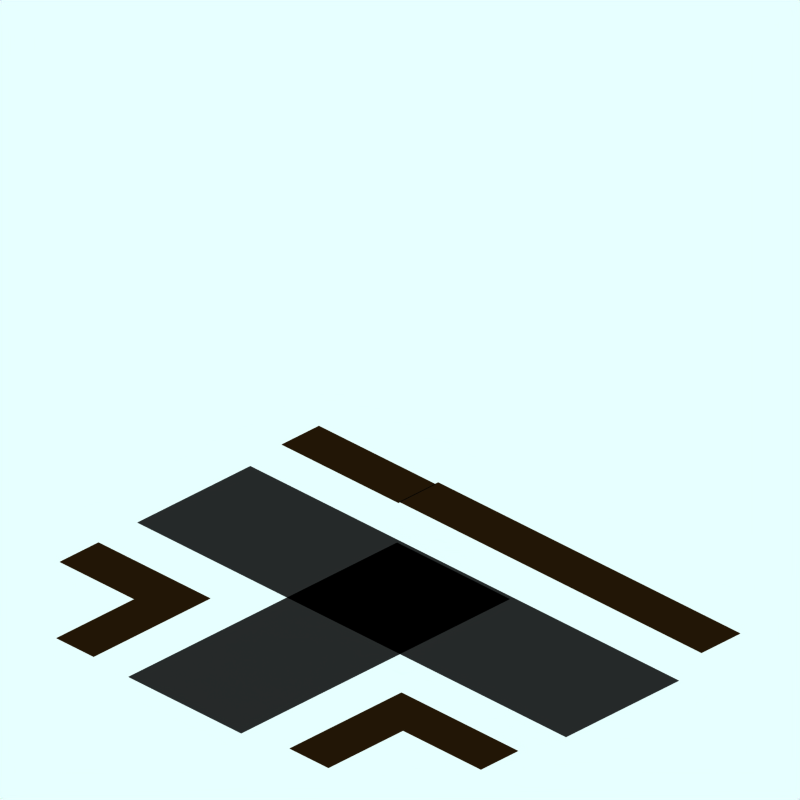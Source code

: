# Source: tub-boat-canal-t.blend  (saved by Blender 4.0.36; exported with 4.5.12 LTS)
import bpy
from mathutils import Matrix  # noqa: F401  (used for matrix-valued properties, if any)

bpy.ops.wm.read_factory_settings(use_empty=True)
scene = bpy.context.scene
scene.name = 'Scene'

# ---- collections
col_collection_1 = bpy.data.collections.new('Collection 1'); scene.collection.children.link(col_collection_1)
col_collection_2 = bpy.data.collections.new('Collection 2'); scene.collection.children.link(col_collection_2)
col_collection_3 = bpy.data.collections.new('Collection 3'); scene.collection.children.link(col_collection_3)
col_collection_11 = bpy.data.collections.new('Collection 11'); scene.collection.children.link(col_collection_11)
col_collection_11.hide_render = True
col_collection_11.hide_viewport = True

# ---- materials (node trees are filled in below, after node groups)
mat_tarmac_002 = bpy.data.materials.new('Tarmac_002')
mat_tarmac_002.alpha_threshold = 0.0
mat_tarmac_002.diffuse_color = (0.1437, 0.08435, 0.02346, 1.0)
mat_tarmac_002.specular_color = (0.5, 0.4999, 0.4999)
mat_tarmac_002.roughness = 0.5
mat_tarmac_002.line_color = (0.0, 0.0, 0.0, 1.0)
mat_tarmac_001 = bpy.data.materials.new('Tarmac.001')
mat_tarmac_001.alpha_threshold = 0.0
mat_tarmac_001.diffuse_color = (0.128, 0.128, 0.128, 1.0)
mat_tarmac_001.specular_color = (0.5, 0.4999, 0.4999)
mat_tarmac_001.roughness = 0.5
mat_tarmac_001.line_color = (0.0, 0.0, 0.0, 1.0)
mat_tarmac = bpy.data.materials.new('Tarmac')
mat_tarmac.alpha_threshold = 0.0
mat_tarmac.preview_render_type = 'CUBE'
mat_tarmac.diffuse_color = (0.16, 0.16, 0.16, 1.0)
mat_tarmac.specular_color = (1.0, 0.9999, 0.9999)
mat_tarmac.roughness = 0.5
mat_tarmac.line_color = (0.0, 0.0, 0.0, 1.0)
mat_tarmac_002_1 = bpy.data.materials.new('Tarmac.002')
mat_tarmac_002_1.alpha_threshold = 0.0
mat_tarmac_002_1.preview_render_type = 'CUBE'
mat_tarmac_002_1.diffuse_color = (0.1796, 0.1054, 0.02932, 1.0)
mat_tarmac_002_1.specular_color = (1.0, 0.9999, 0.9999)
mat_tarmac_002_1.roughness = 0.5
mat_tarmac_002_1.line_color = (0.0, 0.0, 0.0, 1.0)
mat_transparent = bpy.data.materials.new('Transparent')
mat_transparent.alpha_threshold = 0.0
mat_transparent.preview_render_type = 'FLAT'
mat_transparent.roughness = 0.5

# ---- material node trees

# ---- world
world_world = bpy.data.worlds.new('World'); scene.world = world_world
world_world.color = (0.9059, 1.0, 1.0)
world_world.use_sun_shadow = False
world_world.sun_shadow_jitter_overblur = 0.0
world_world.cycles.sampling_method = 'MANUAL'
world_world.cycles.sample_map_resolution = 256

# ---- cameras
cam_camera_001 = bpy.data.cameras.new('Camera.001')
cam_camera_001.type = 'ORTHO'
cam_camera_001.passepartout_alpha = 0.2
cam_camera_001.clip_end = 100.0
cam_camera_001.lens = 35.0
cam_camera_001.sensor_width = 32.0
cam_camera_001.sensor_height = 18.0
cam_camera_001.ortho_scale = 12.0
cam_camera_001.display_size = 5.91
cam_camera_001.show_passepartout = False
cam_camera_001.show_safe_areas = True
cam_camera_001.dof.focus_distance = 0.0
cam_camera_001.dof.aperture_fstop = 128.0

# ---- lights
light_lamp = bpy.data.lights.new('Lamp', 'SPOT')
light_lamp.transmission_factor = 0.0
light_lamp.energy = 8.0
light_lamp.shadow_buffer_clip_start = 0.5
light_lamp.shadow_soft_size = 1.0
light_lamp.shadow_maximum_resolution = 0.006
light_lamp.use_absolute_resolution = True
light_lamp.use_soft_falloff = False
light_lamp.cycles.use_multiple_importance_sampling = False

# ---- meshes
me_plane_010 = bpy.data.meshes.new('Plane.010')
me_plane_010.from_pydata([(5.884, -2.776, -2.015), (4.158, -2.776, -2.015), (5.884, -2.111, -2.015), (3.295, -2.776, -2.015), (5.021, -2.776, -2.015), (4.158, -2.111, -2.015), (3.295, -2.111, -2.015), (5.021, -2.111, -2.015)], [], [(1, 5, 6, 3), (4, 7, 5, 1), (0, 2, 7, 4)])
me_plane_010.materials.append(mat_tarmac_002)
me_plane_010.materials.append(mat_tarmac_001)
me_plane_010.use_remesh_preserve_volume = False
me_plane_010.use_remesh_preserve_attributes = False
me_plane_010.use_mirror_vertex_groups = False
me_plane_010.update()
me_plane_009 = bpy.data.meshes.new('Plane.009')
me_plane_009.from_pydata([(4.158, -4.105, -2.015), (4.158, -2.776, -2.015), (3.295, -4.105, -2.015), (3.295, -2.776, -2.015), (4.158, -3.44, -2.015), (4.158, 1.277, -2.015), (3.295, 1.277, -2.015), (3.295, -3.44, -2.015)], [], [(1, 5, 6, 3), (0, 4, 7, 2), (4, 1, 3, 7)])
me_plane_009.materials.append(mat_tarmac_002)
me_plane_009.materials.append(mat_tarmac_001)
me_plane_009.use_remesh_preserve_volume = False
me_plane_009.use_remesh_preserve_attributes = False
me_plane_009.use_mirror_vertex_groups = False
me_plane_009.update()
me_plane_007 = bpy.data.meshes.new('Plane.007')
me_plane_007.from_pydata([(5.884, -2.776, -2.015), (4.158, -4.105, -2.015), (4.158, -2.776, -2.015), (5.884, -2.111, -2.015), (3.295, -4.105, -2.015), (3.295, -2.776, -2.015), (5.021, -2.776, -2.015), (4.158, -3.44, -2.015), (4.158, -2.111, -2.015), (3.295, -2.111, -2.015), (3.295, -3.44, -2.015), (5.021, -2.111, -2.015)], [], [(2, 8, 9, 5), (1, 7, 10, 4), (7, 2, 5, 10), (6, 11, 8, 2), (0, 3, 11, 6)])
me_plane_007.materials.append(mat_tarmac_002)
me_plane_007.materials.append(mat_tarmac_001)
me_plane_007.use_remesh_preserve_volume = False
me_plane_007.use_remesh_preserve_attributes = False
me_plane_007.use_mirror_vertex_groups = False
me_plane_007.update()
me_plane_001 = bpy.data.meshes.new('Plane.001')
me_plane_001.from_pydata([(5.884, -2.776, -2.015), (4.158, -4.105, -2.015), (4.158, -2.776, -2.015), (5.884, -2.111, -2.015), (3.295, -4.105, -2.015), (3.295, -2.776, -2.015), (5.021, -2.776, -2.015), (4.158, -3.44, -2.015), (4.158, -2.111, -2.015), (3.295, -2.111, -2.015), (3.295, -3.44, -2.015), (5.021, -2.111, -2.015)], [], [(2, 8, 9, 5), (1, 7, 10, 4), (7, 2, 5, 10), (6, 11, 8, 2), (0, 3, 11, 6)])
me_plane_001.materials.append(mat_tarmac_002)
me_plane_001.materials.append(mat_tarmac_001)
me_plane_001.use_remesh_preserve_volume = False
me_plane_001.use_remesh_preserve_attributes = False
me_plane_001.use_mirror_vertex_groups = False
me_plane_001.update()
me_plane_011 = bpy.data.meshes.new('Plane.011')
me_plane_011.from_pydata([(5.232, -2.34, -2.015), (-0.7243, -2.34, -2.015), (-0.7243, 2.088, -2.015), (5.232, 2.088, -2.015)], [], [(0, 3, 2, 1)])
me_plane_011.materials.append(mat_tarmac)
me_plane_011.materials.append(mat_tarmac_002_1)
me_plane_011.use_remesh_preserve_volume = False
me_plane_011.use_remesh_preserve_attributes = False
me_plane_011.use_mirror_vertex_groups = False
me_plane_011.update()
me_plane_008 = bpy.data.meshes.new('Plane.008')
me_plane_008.from_pydata([(5.232, -2.34, -2.015), (-4.275, -2.34, -2.015), (-4.275, 2.088, -2.015), (5.232, 2.088, -2.015)], [], [(0, 3, 2, 1)])
me_plane_008.materials.append(mat_tarmac)
me_plane_008.materials.append(mat_tarmac_002_1)
me_plane_008.use_remesh_preserve_volume = False
me_plane_008.use_remesh_preserve_attributes = False
me_plane_008.use_mirror_vertex_groups = False
me_plane_008.update()
me_plane_006 = bpy.data.meshes.new('Plane.006')
me_plane_006.from_pydata([], [], [])
me_plane_006.materials.append(mat_tarmac)
me_plane_006.materials.append(mat_tarmac_002_1)
me_plane_006.use_remesh_preserve_volume = False
me_plane_006.use_remesh_preserve_attributes = False
me_plane_006.use_mirror_vertex_groups = False
me_plane_006.update()
me_sphere = bpy.data.meshes.new('Sphere')
me_sphere.from_pydata([(-1.333e-06, 1.25e-06, 31.62), (-22.88, 16.62, 14.14), (8.74, 26.9, 14.14), (28.28, 4.856e-07, 14.14), (-8.74, 26.9, -14.14), (22.88, 16.62, -14.14), (-28.28, -7.508e-07, -14.14), (1.432e-06, -1.515e-06, -31.62), (-13.45, 9.772, 26.9), (5.137, 15.81, 26.9), (-8.313, 25.58, 16.63), (-26.9, 5.941e-07, 16.63), (16.63, 1.043e-06, 26.9), (21.76, 15.81, 16.63), (-30.08, 9.772, -1.941e-06), (-18.59, 25.58, -2.13e-06), (4.973e-08, 31.62, -1.581e-06), (18.59, 25.58, -5.047e-07), (30.08, 9.772, 6.886e-07), (-21.76, 15.81, -16.63), (8.313, 25.58, -16.63), (26.9, -8.593e-07, -16.63), (-16.63, -1.308e-06, -26.9), (-5.137, 15.81, -26.9), (13.45, 9.772, -26.9), (-24.33, 17.68, -2.035e-06), (-20.73, 21.1, 7.071), (-21.46, 21.63, -2.082e-06), (-19.66, 23.34, 3.536), (-22.53, 19.39, 3.536), (-22.9, 19.65, -2.059e-06), (-20.02, 23.61, -2.106e-06), (-20.2, 22.22, 5.303), (-19.12, 24.46, 1.768), (-21.63, 20.25, 5.303), (-23.43, 18.53, 1.768), (-20.56, 22.49, 1.768), (-21.1, 21.37, 3.536), (-22.0, 20.51, 1.768), (-22.18, 20.64, -2.071e-06), (-20.74, 22.62, -2.094e-06), (-19.93, 22.78, 4.419), (-19.39, 23.9, 2.652), (-22.08, 19.82, 4.419), (-22.98, 18.96, 2.652), (-21.01, 22.06, 0.8839), (-20.11, 22.92, 2.652), (-21.82, 20.38, 3.536), (-20.38, 22.36, 3.536), (-21.73, 21.07, 0.8839), (-22.26, 19.95, 2.652), (-20.29, 23.05, 0.8839), (-19.57, 24.04, 0.8839), (-19.84, 23.48, 1.768), (-20.83, 21.93, 2.652), (-21.55, 20.94, 2.652), (-21.28, 21.5, 1.768), (-23.16, 19.09, 0.8839), (-22.45, 20.08, 0.8839), (-22.71, 19.52, 1.768), (-21.37, 20.81, 4.419), (-20.65, 21.8, 4.419), (-20.92, 21.24, 5.303), (-6.725, 4.886, 29.26), (-18.17, 13.2, 20.52), (2.569, 7.906, 29.26), (6.939, 21.36, 20.52), (0.2137, 26.24, 15.38), (-15.6, 21.1, 15.38), (-24.89, 8.312, 15.38), (-29.18, 4.886, -7.071), (-26.48, 13.2, 7.071), (-13.66, 26.24, -7.071), (4.37, 29.26, 7.071), (-4.37, 29.26, -7.071), (13.66, 26.24, 7.071), (20.73, 21.1, -7.071), (-25.02, 7.906, -15.38), (-15.25, 21.36, -15.38), (-0.2137, 26.24, -15.38), (15.6, 21.1, -15.38), (-22.45, -1.03e-06, -20.52), (-8.313, -1.412e-06, -29.26), (-6.939, 21.36, -20.52), (-2.569, 7.906, -29.26), (18.17, 13.2, -20.52), (6.725, 4.886, -29.26), (-10.88, 17.68, 21.76), (-4.156, 12.79, 26.9), (-1.588, 20.7, 21.76), (-20.17, 4.886, 21.76), (-28.49, 4.886, 8.313), (-4.156, 28.6, 8.313), (-13.45, 25.58, 8.313), (-9.294, 28.6, -1.855e-06), (-25.92, 12.79, -8.313), (-20.17, 20.7, -8.313), (4.156, 28.6, -8.313), (9.294, 28.6, -1.043e-06), (13.45, 25.58, -8.313), (-13.45, 15.81, -21.76), (-19.19, 7.906, -21.76), (-10.88, 7.906, -26.9), (10.88, 17.68, -21.76), (1.588, 20.7, -21.76), (4.156, 12.79, -26.9), (-19.08, 24.81, 0.4419)], [], [(9, 13, 12), (3, 12, 13), (18, 3, 13), (13, 17, 18), (21, 18, 5), (30, 25, 19), (26, 32, 10), (25, 35, 1), (34, 26, 1), (31, 40, 19), (40, 27, 19), (27, 39, 19), (39, 30, 19), (32, 41, 10), (41, 28, 10), (28, 42, 10), (42, 33, 10), (51, 36, 45), (45, 40, 51), (31, 51, 40), (40, 45, 27), (51, 31, 52), (52, 53, 51), (36, 51, 53), (53, 52, 33), (42, 28, 46), (46, 53, 42), (33, 42, 53), (53, 46, 36), (54, 36, 46), (46, 48, 54), (37, 54, 48), (48, 46, 28), (54, 37, 55), (55, 56, 54), (36, 54, 56), (56, 55, 38), (49, 27, 45), (45, 56, 49), (38, 49, 56), (56, 45, 36), (50, 38, 55), (55, 47, 50), (29, 50, 47), (47, 55, 37), (30, 57, 25), (57, 35, 25), (57, 30, 58), (58, 59, 57), (35, 57, 59), (59, 58, 38), (50, 29, 44), (44, 59, 50), (38, 50, 59), (59, 44, 35), (49, 38, 58), (58, 39, 49), (27, 49, 39), (39, 58, 30), (60, 34, 43), (43, 47, 60), (37, 60, 47), (47, 43, 29), (60, 37, 61), (61, 62, 60), (34, 60, 62), (62, 61, 32), (34, 62, 26), (62, 32, 26), (41, 32, 61), (61, 48, 41), (28, 41, 48), (48, 61, 37), (35, 44, 1), (44, 29, 1), (29, 43, 1), (43, 34, 1), (68, 10, 87), (87, 64, 68), (1, 68, 64), (64, 87, 8), (88, 8, 87), (87, 89, 88), (9, 88, 89), (89, 87, 10), (67, 2, 66), (66, 89, 67), (10, 67, 89), (89, 66, 9), (88, 9, 65), (65, 63, 88), (8, 88, 63), (65, 0, 63), (90, 11, 69), (69, 64, 90), (8, 90, 64), (64, 69, 1), (9, 66, 13), (66, 2, 13), (0, 65, 12), (65, 9, 12), (91, 14, 71), (71, 69, 91), (11, 91, 69), (69, 71, 1), (92, 16, 73), (73, 67, 92), (10, 92, 67), (67, 73, 2), (92, 10, 93), (93, 94, 92), (16, 92, 94), (94, 93, 15), (72, 4, 74), (74, 94, 72), (15, 72, 94), (94, 74, 16), (17, 76, 18), (76, 5, 18), (2, 75, 13), (75, 17, 13), (77, 19, 95), (95, 70, 77), (6, 77, 70), (70, 95, 14), (78, 4, 72), (72, 96, 78), (19, 78, 96), (96, 72, 15), (79, 20, 97), (97, 74, 79), (4, 79, 74), (74, 97, 16), (98, 16, 97), (97, 99, 98), (17, 98, 99), (99, 97, 20), (80, 5, 76), (76, 99, 80), (20, 80, 99), (99, 76, 17), (98, 17, 75), (75, 73, 98), (16, 98, 73), (73, 75, 2), (100, 23, 83), (83, 78, 100), (19, 100, 78), (78, 83, 4), (100, 19, 101), (101, 102, 100), (23, 100, 102), (102, 101, 22), (82, 7, 84), (84, 102, 82), (22, 82, 102), (102, 84, 23), (81, 22, 101), (101, 77, 81), (6, 81, 77), (77, 101, 19), (103, 24, 85), (85, 80, 103), (20, 103, 80), (80, 85, 5), (103, 20, 104), (104, 105, 103), (24, 103, 105), (105, 104, 23), (84, 7, 86), (86, 105, 84), (23, 84, 105), (105, 86, 24), (83, 23, 104), (104, 79, 83), (4, 83, 79), (79, 104, 20), (5, 85, 21), (85, 24, 21), (14, 95, 25), (95, 19, 25), (1, 71, 25), (71, 14, 25), (10, 68, 26), (68, 1, 26), (19, 96, 31), (96, 15, 31), (15, 93, 33), (93, 10, 33), (52, 106, 33), (106, 15, 33), (15, 106, 31), (106, 52, 31)])
me_sphere.use_remesh_preserve_volume = False
me_sphere.use_remesh_preserve_attributes = False
me_sphere.use_mirror_vertex_groups = False
me_sphere.update()
me_plane_005 = bpy.data.meshes.new('Plane.005')
me_plane_005.from_pydata([(4.235, 4.043, -2.226), (4.235, -4.267, -2.226), (-4.075, -4.267, -2.226), (-4.075, 4.043, -2.226)], [], [(0, 3, 2, 1)])
me_plane_005.materials.append(mat_transparent)
me_plane_005.use_remesh_preserve_volume = False
me_plane_005.use_remesh_preserve_attributes = False
me_plane_005.use_mirror_vertex_groups = False
me_plane_005.update()

# ---- objects
ob_plane_008_003 = bpy.data.objects.new('Plane_008.003', me_plane_010)
ob_plane_008_002 = bpy.data.objects.new('Plane_008.002', me_plane_009)
ob_plane_008_000 = bpy.data.objects.new('Plane_008.000', me_plane_007)
ob_plane_008_001 = bpy.data.objects.new('Plane_008.001', me_plane_001)
ob_plane_001 = bpy.data.objects.new('Plane.001', me_plane_011)
ob_plane_000 = bpy.data.objects.new('Plane.000', me_plane_008)
ob_plane_008 = bpy.data.objects.new('Plane.008', me_plane_006)
ob_camera = bpy.data.objects.new('Camera', cam_camera_001)
ob_sphere = bpy.data.objects.new('Sphere', me_sphere)
ob_lamp_001 = bpy.data.objects.new('Lamp.001', light_lamp)
ob_plane_005 = bpy.data.objects.new('Plane.005', me_plane_005)

# ---- transforms, parenting, visibility, modifiers, constraints
ob_plane_008_003.location = (1.127, -0.5193, 2.021)
ob_plane_008_003.rotation_euler = (0.0, -0.0, 3.142)
ob_plane_008_003.scale = (0.9569, 1.191, 1.0)
ob_plane_008_003.lineart.crease_threshold = 0.0
ob_plane_008_002.location = (-0.5193, -1.127, 2.021)
ob_plane_008_002.rotation_euler = (0.0, -0.0, 1.571)
ob_plane_008_002.scale = (0.9569, 1.191, 1.0)
ob_plane_008_002.lineart.crease_threshold = 0.0
ob_plane_008_000.location = (-1.127, 0.5193, 2.021)
ob_plane_008_000.scale = (0.9569, 1.191, 1.0)
ob_plane_008_000.lineart.crease_threshold = 0.0
ob_plane_008_001.location = (0.5193, 1.127, 2.021)
ob_plane_008_001.rotation_euler = (0.0, 0.0, -1.571)
ob_plane_008_001.scale = (0.9569, 1.191, 1.0)
ob_plane_008_001.lineart.crease_threshold = 0.0
ob_plane_001.location = (0.06405, 0.4456, 2.021)
ob_plane_001.rotation_euler = (0.0, -0.0, -1.571)
ob_plane_001.scale = (0.9569, 0.5412, 1.0)
ob_plane_001.lock_rotations_4d = False
ob_plane_001.empty_display_type = 'ARROWS'
ob_plane_001.color = (0.0, 0.0, 0.0, 1.0)
ob_plane_001.lineart.crease_threshold = 0.0
ob_plane_000.location = (0.6268, -0.06405, 2.021)
ob_plane_000.rotation_euler = (0.0, -0.0, -3.142)
ob_plane_000.scale = (0.9569, 0.5412, 1.0)
ob_plane_000.lock_rotations_4d = False
ob_plane_000.empty_display_type = 'ARROWS'
ob_plane_000.color = (0.0, 0.0, 0.0, 1.0)
ob_plane_000.lineart.crease_threshold = 0.0
ob_plane_008.location = (0.1755, -0.2063, 2.021)
ob_plane_008.rotation_euler = (0.0, 0.0, -3.142)
ob_plane_008.scale = (0.8699, 1.082, 1.0)
ob_plane_008.lock_rotations_4d = False
ob_plane_008.empty_display_type = 'ARROWS'
ob_plane_008.color = (0.0, 0.0, 0.0, 1.0)
ob_plane_008.lineart.crease_threshold = 0.0
ob_camera.location = (10.0, -10.0, 11.6)
ob_camera.rotation_euler = (1.047, 0.0, 0.7854)
ob_camera.lock_rotations_4d = False
ob_camera.empty_display_type = 'ARROWS'
ob_camera.color = (0.0, 0.0, 0.0, 1.0)
ob_camera.lineart.crease_threshold = 0.0
ob_sphere.location = (-0.02993, 0.1261, 0.07312)
ob_sphere.rotation_euler = (1.571, -0.0, 1.571)
ob_sphere.lock_rotations_4d = False
ob_sphere.empty_display_type = 'ARROWS'
ob_sphere.color = (0.0, 0.0, 0.0, 1.0)
ob_sphere.show_instancer_for_render = False
ob_sphere.instance_type = 'VERTS'
ob_sphere.use_instance_vertices_rotation = True
ob_sphere.lineart.crease_threshold = 0.0
ob_lamp_001.parent = ob_sphere
ob_lamp_001.matrix_parent_inverse = Matrix(((-4.371e-08, 1.0, -2.118e-22, -0.1261), (4.371e-08, 1.911e-15, 1.0, -0.07312), (1.0, 4.371e-08, -4.371e-08, 0.02993), (0.0, 0.0, 0.0, 1.0)))
ob_lamp_001.location = (-0.02993, 0.1261, 0.07312)
ob_lamp_001.rotation_euler = (1.571, -0.0, 1.571)
ob_lamp_001.lock_rotations_4d = False
ob_lamp_001.empty_display_type = 'ARROWS'
ob_lamp_001.color = (0.0, 0.0, 0.0, 1.0)
ob_lamp_001.lineart.crease_threshold = 0.0
ob_plane_005.location = (-0.07783, 0.05858, 2.224)
ob_plane_005.lock_rotations_4d = False
ob_plane_005.empty_display_type = 'ARROWS'
ob_plane_005.color = (0.0, 0.0, 0.0, 1.0)
ob_plane_005.lineart.crease_threshold = 0.0

# ---- collection membership
col_collection_1.objects.link(ob_plane_008_003)
col_collection_1.objects.link(ob_plane_008_002)
col_collection_1.objects.link(ob_plane_008_000)
col_collection_1.objects.link(ob_plane_008_001)
col_collection_1.objects.link(ob_plane_001)
col_collection_1.objects.link(ob_plane_000)
col_collection_1.objects.link(ob_plane_008)
col_collection_2.objects.link(ob_camera)
col_collection_3.objects.link(ob_sphere)
col_collection_3.objects.link(ob_lamp_001)
col_collection_11.objects.link(ob_plane_005)

# ---- scene / render settings (as saved in the file)
scene.camera = ob_camera
scene.frame_start = 1; scene.frame_end = 250; scene.frame_set(11)
scene.render.engine = 'BLENDER_EEVEE_NEXT'
scene.render.image_settings.color_mode = 'RGB'
scene.render.image_settings.compression = 90
scene.render.resolution_x = 128
scene.render.resolution_y = 128
scene.render.pixel_aspect_x = 100.0
scene.render.pixel_aspect_y = 100.0
scene.render.fps = 25
scene.render.dither_intensity = 0.0
scene.render.use_compositing = False
scene.render.use_sequencer = False
scene.render.bake_margin = 2
scene.render.bake_bias = 0.0
scene.render.use_stamp_time = False
scene.render.use_stamp_date = False
scene.render.use_stamp_frame = False
scene.render.use_stamp_camera = False
scene.render.use_stamp_scene = False
scene.render.use_stamp_filename = False
scene.render.use_stamp_render_time = False
scene.render.stamp_font_size = 0
scene.cycles.use_denoising = False
scene.cycles.samples = 10
scene.cycles.sampling_pattern = 'TABULATED_SOBOL'
scene.cycles.light_sampling_threshold = 0.0
scene.cycles.use_adaptive_sampling = False
scene.cycles.use_light_tree = False
scene.cycles.blur_glossy = 0.0
scene.cycles.volume_bounces = 1
scene.cycles.pixel_filter_type = 'GAUSSIAN'
scene.cycles.sample_clamp_indirect = 0.0
scene.view_settings.view_transform = 'Raw'
bpy.context.view_layer.update()
